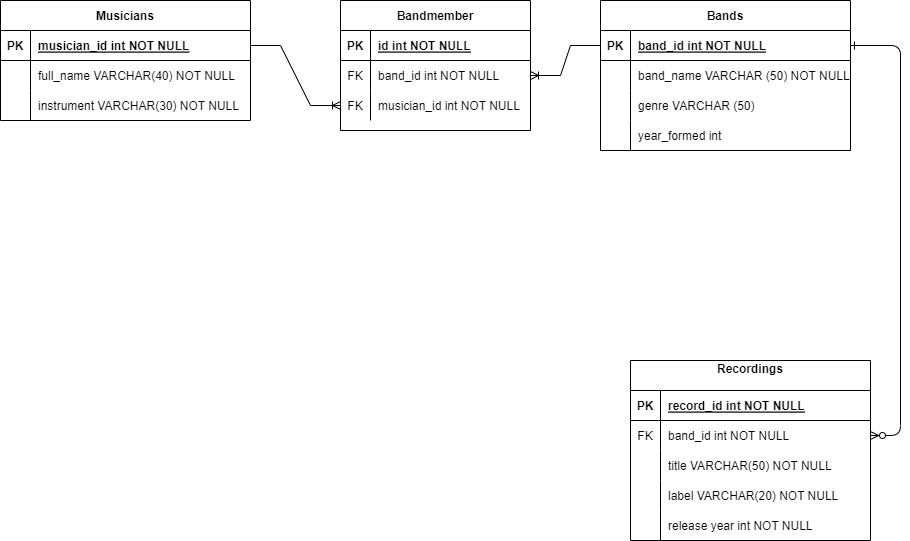

The diagram above was exported from draw.io. Its source (the exported page's mxGraphModel, read from the mxfile embedded in the PNG):
<mxGraphModel dx="937" dy="723" grid="1" gridSize="10" guides="1" tooltips="1" connect="1" arrows="1" fold="1" page="1" pageScale="1" pageWidth="1100" pageHeight="850" math="0" shadow="0" extFonts="Permanent Marker^https://fonts.googleapis.com/css?family=Permanent+Marker">
  <root>
    <mxCell id="0" />
    <mxCell id="1" parent="0" />
    <mxCell id="C-vyLk0tnHw3VtMMgP7b-12" value="" style="edgeStyle=entityRelationEdgeStyle;endArrow=ERzeroToMany;startArrow=ERone;endFill=1;startFill=0;" parent="1" source="C-vyLk0tnHw3VtMMgP7b-3" target="C-vyLk0tnHw3VtMMgP7b-17" edge="1">
      <mxGeometry width="100" height="100" relative="1" as="geometry">
        <mxPoint x="400" y="180" as="sourcePoint" />
        <mxPoint x="460" y="205" as="targetPoint" />
      </mxGeometry>
    </mxCell>
    <mxCell id="C-vyLk0tnHw3VtMMgP7b-2" value="Bands" style="shape=table;startSize=30;container=1;collapsible=1;childLayout=tableLayout;fixedRows=1;rowLines=0;fontStyle=1;align=center;resizeLast=1;" parent="1" vertex="1">
      <mxGeometry x="750" y="120" width="250" height="150" as="geometry" />
    </mxCell>
    <mxCell id="C-vyLk0tnHw3VtMMgP7b-3" value="" style="shape=partialRectangle;collapsible=0;dropTarget=0;pointerEvents=0;fillColor=none;points=[[0,0.5],[1,0.5]];portConstraint=eastwest;top=0;left=0;right=0;bottom=1;" parent="C-vyLk0tnHw3VtMMgP7b-2" vertex="1">
      <mxGeometry y="30" width="250" height="30" as="geometry" />
    </mxCell>
    <mxCell id="C-vyLk0tnHw3VtMMgP7b-4" value="PK" style="shape=partialRectangle;overflow=hidden;connectable=0;fillColor=none;top=0;left=0;bottom=0;right=0;fontStyle=1;" parent="C-vyLk0tnHw3VtMMgP7b-3" vertex="1">
      <mxGeometry width="30" height="30" as="geometry">
        <mxRectangle width="30" height="30" as="alternateBounds" />
      </mxGeometry>
    </mxCell>
    <mxCell id="C-vyLk0tnHw3VtMMgP7b-5" value="band_id int NOT NULL " style="shape=partialRectangle;overflow=hidden;connectable=0;fillColor=none;top=0;left=0;bottom=0;right=0;align=left;spacingLeft=6;fontStyle=5;" parent="C-vyLk0tnHw3VtMMgP7b-3" vertex="1">
      <mxGeometry x="30" width="220" height="30" as="geometry">
        <mxRectangle width="220" height="30" as="alternateBounds" />
      </mxGeometry>
    </mxCell>
    <mxCell id="C-vyLk0tnHw3VtMMgP7b-6" value="" style="shape=partialRectangle;collapsible=0;dropTarget=0;pointerEvents=0;fillColor=none;points=[[0,0.5],[1,0.5]];portConstraint=eastwest;top=0;left=0;right=0;bottom=0;" parent="C-vyLk0tnHw3VtMMgP7b-2" vertex="1">
      <mxGeometry y="60" width="250" height="30" as="geometry" />
    </mxCell>
    <mxCell id="C-vyLk0tnHw3VtMMgP7b-7" value="" style="shape=partialRectangle;overflow=hidden;connectable=0;fillColor=none;top=0;left=0;bottom=0;right=0;" parent="C-vyLk0tnHw3VtMMgP7b-6" vertex="1">
      <mxGeometry width="30" height="30" as="geometry">
        <mxRectangle width="30" height="30" as="alternateBounds" />
      </mxGeometry>
    </mxCell>
    <mxCell id="C-vyLk0tnHw3VtMMgP7b-8" value="band_name VARCHAR (50) NOT NULL" style="shape=partialRectangle;overflow=hidden;connectable=0;fillColor=none;top=0;left=0;bottom=0;right=0;align=left;spacingLeft=6;" parent="C-vyLk0tnHw3VtMMgP7b-6" vertex="1">
      <mxGeometry x="30" width="220" height="30" as="geometry">
        <mxRectangle width="220" height="30" as="alternateBounds" />
      </mxGeometry>
    </mxCell>
    <mxCell id="C-vyLk0tnHw3VtMMgP7b-9" value="" style="shape=partialRectangle;collapsible=0;dropTarget=0;pointerEvents=0;fillColor=none;points=[[0,0.5],[1,0.5]];portConstraint=eastwest;top=0;left=0;right=0;bottom=0;" parent="C-vyLk0tnHw3VtMMgP7b-2" vertex="1">
      <mxGeometry y="90" width="250" height="30" as="geometry" />
    </mxCell>
    <mxCell id="C-vyLk0tnHw3VtMMgP7b-10" value="" style="shape=partialRectangle;overflow=hidden;connectable=0;fillColor=none;top=0;left=0;bottom=0;right=0;" parent="C-vyLk0tnHw3VtMMgP7b-9" vertex="1">
      <mxGeometry width="30" height="30" as="geometry">
        <mxRectangle width="30" height="30" as="alternateBounds" />
      </mxGeometry>
    </mxCell>
    <mxCell id="C-vyLk0tnHw3VtMMgP7b-11" value="genre VARCHAR (50)" style="shape=partialRectangle;overflow=hidden;connectable=0;fillColor=none;top=0;left=0;bottom=0;right=0;align=left;spacingLeft=6;" parent="C-vyLk0tnHw3VtMMgP7b-9" vertex="1">
      <mxGeometry x="30" width="220" height="30" as="geometry">
        <mxRectangle width="220" height="30" as="alternateBounds" />
      </mxGeometry>
    </mxCell>
    <mxCell id="g8G8Mm4g603_Q2ywvcg0-25" value="" style="shape=tableRow;horizontal=0;startSize=0;swimlaneHead=0;swimlaneBody=0;fillColor=none;collapsible=0;dropTarget=0;points=[[0,0.5],[1,0.5]];portConstraint=eastwest;top=0;left=0;right=0;bottom=0;" parent="C-vyLk0tnHw3VtMMgP7b-2" vertex="1">
      <mxGeometry y="120" width="250" height="30" as="geometry" />
    </mxCell>
    <mxCell id="g8G8Mm4g603_Q2ywvcg0-26" value="" style="shape=partialRectangle;connectable=0;fillColor=none;top=0;left=0;bottom=0;right=0;editable=1;overflow=hidden;" parent="g8G8Mm4g603_Q2ywvcg0-25" vertex="1">
      <mxGeometry width="30" height="30" as="geometry">
        <mxRectangle width="30" height="30" as="alternateBounds" />
      </mxGeometry>
    </mxCell>
    <mxCell id="g8G8Mm4g603_Q2ywvcg0-27" value="year_formed int " style="shape=partialRectangle;connectable=0;fillColor=none;top=0;left=0;bottom=0;right=0;align=left;spacingLeft=6;overflow=hidden;" parent="g8G8Mm4g603_Q2ywvcg0-25" vertex="1">
      <mxGeometry x="30" width="220" height="30" as="geometry">
        <mxRectangle width="220" height="30" as="alternateBounds" />
      </mxGeometry>
    </mxCell>
    <mxCell id="C-vyLk0tnHw3VtMMgP7b-13" value="Recordings&#10;" style="shape=table;startSize=30;container=1;collapsible=1;childLayout=tableLayout;fixedRows=1;rowLines=0;fontStyle=1;align=center;resizeLast=1;" parent="1" vertex="1">
      <mxGeometry x="780" y="480" width="240" height="180" as="geometry" />
    </mxCell>
    <mxCell id="C-vyLk0tnHw3VtMMgP7b-14" value="" style="shape=partialRectangle;collapsible=0;dropTarget=0;pointerEvents=0;fillColor=none;points=[[0,0.5],[1,0.5]];portConstraint=eastwest;top=0;left=0;right=0;bottom=1;" parent="C-vyLk0tnHw3VtMMgP7b-13" vertex="1">
      <mxGeometry y="30" width="240" height="30" as="geometry" />
    </mxCell>
    <mxCell id="C-vyLk0tnHw3VtMMgP7b-15" value="PK" style="shape=partialRectangle;overflow=hidden;connectable=0;fillColor=none;top=0;left=0;bottom=0;right=0;fontStyle=1;" parent="C-vyLk0tnHw3VtMMgP7b-14" vertex="1">
      <mxGeometry width="30" height="30" as="geometry">
        <mxRectangle width="30" height="30" as="alternateBounds" />
      </mxGeometry>
    </mxCell>
    <mxCell id="C-vyLk0tnHw3VtMMgP7b-16" value="record_id int NOT NULL " style="shape=partialRectangle;overflow=hidden;connectable=0;fillColor=none;top=0;left=0;bottom=0;right=0;align=left;spacingLeft=6;fontStyle=5;" parent="C-vyLk0tnHw3VtMMgP7b-14" vertex="1">
      <mxGeometry x="30" width="210" height="30" as="geometry">
        <mxRectangle width="210" height="30" as="alternateBounds" />
      </mxGeometry>
    </mxCell>
    <mxCell id="C-vyLk0tnHw3VtMMgP7b-17" value="" style="shape=partialRectangle;collapsible=0;dropTarget=0;pointerEvents=0;fillColor=none;points=[[0,0.5],[1,0.5]];portConstraint=eastwest;top=0;left=0;right=0;bottom=0;" parent="C-vyLk0tnHw3VtMMgP7b-13" vertex="1">
      <mxGeometry y="60" width="240" height="30" as="geometry" />
    </mxCell>
    <mxCell id="C-vyLk0tnHw3VtMMgP7b-18" value="FK" style="shape=partialRectangle;overflow=hidden;connectable=0;fillColor=none;top=0;left=0;bottom=0;right=0;" parent="C-vyLk0tnHw3VtMMgP7b-17" vertex="1">
      <mxGeometry width="30" height="30" as="geometry">
        <mxRectangle width="30" height="30" as="alternateBounds" />
      </mxGeometry>
    </mxCell>
    <mxCell id="C-vyLk0tnHw3VtMMgP7b-19" value="band_id int NOT NULL" style="shape=partialRectangle;overflow=hidden;connectable=0;fillColor=none;top=0;left=0;bottom=0;right=0;align=left;spacingLeft=6;" parent="C-vyLk0tnHw3VtMMgP7b-17" vertex="1">
      <mxGeometry x="30" width="210" height="30" as="geometry">
        <mxRectangle width="210" height="30" as="alternateBounds" />
      </mxGeometry>
    </mxCell>
    <mxCell id="g8G8Mm4g603_Q2ywvcg0-15" value="" style="shape=tableRow;horizontal=0;startSize=0;swimlaneHead=0;swimlaneBody=0;fillColor=none;collapsible=0;dropTarget=0;points=[[0,0.5],[1,0.5]];portConstraint=eastwest;top=0;left=0;right=0;bottom=0;" parent="C-vyLk0tnHw3VtMMgP7b-13" vertex="1">
      <mxGeometry y="90" width="240" height="30" as="geometry" />
    </mxCell>
    <mxCell id="g8G8Mm4g603_Q2ywvcg0-16" value="" style="shape=partialRectangle;connectable=0;fillColor=none;top=0;left=0;bottom=0;right=0;editable=1;overflow=hidden;" parent="g8G8Mm4g603_Q2ywvcg0-15" vertex="1">
      <mxGeometry width="30" height="30" as="geometry">
        <mxRectangle width="30" height="30" as="alternateBounds" />
      </mxGeometry>
    </mxCell>
    <mxCell id="g8G8Mm4g603_Q2ywvcg0-17" value="title VARCHAR(50) NOT NULL" style="shape=partialRectangle;connectable=0;fillColor=none;top=0;left=0;bottom=0;right=0;align=left;spacingLeft=6;overflow=hidden;" parent="g8G8Mm4g603_Q2ywvcg0-15" vertex="1">
      <mxGeometry x="30" width="210" height="30" as="geometry">
        <mxRectangle width="210" height="30" as="alternateBounds" />
      </mxGeometry>
    </mxCell>
    <mxCell id="C-vyLk0tnHw3VtMMgP7b-20" value="" style="shape=partialRectangle;collapsible=0;dropTarget=0;pointerEvents=0;fillColor=none;points=[[0,0.5],[1,0.5]];portConstraint=eastwest;top=0;left=0;right=0;bottom=0;" parent="C-vyLk0tnHw3VtMMgP7b-13" vertex="1">
      <mxGeometry y="120" width="240" height="30" as="geometry" />
    </mxCell>
    <mxCell id="C-vyLk0tnHw3VtMMgP7b-21" value="" style="shape=partialRectangle;overflow=hidden;connectable=0;fillColor=none;top=0;left=0;bottom=0;right=0;" parent="C-vyLk0tnHw3VtMMgP7b-20" vertex="1">
      <mxGeometry width="30" height="30" as="geometry">
        <mxRectangle width="30" height="30" as="alternateBounds" />
      </mxGeometry>
    </mxCell>
    <mxCell id="C-vyLk0tnHw3VtMMgP7b-22" value="label VARCHAR(20) NOT NULL " style="shape=partialRectangle;overflow=hidden;connectable=0;fillColor=none;top=0;left=0;bottom=0;right=0;align=left;spacingLeft=6;" parent="C-vyLk0tnHw3VtMMgP7b-20" vertex="1">
      <mxGeometry x="30" width="210" height="30" as="geometry">
        <mxRectangle width="210" height="30" as="alternateBounds" />
      </mxGeometry>
    </mxCell>
    <mxCell id="g8G8Mm4g603_Q2ywvcg0-18" value="" style="shape=tableRow;horizontal=0;startSize=0;swimlaneHead=0;swimlaneBody=0;fillColor=none;collapsible=0;dropTarget=0;points=[[0,0.5],[1,0.5]];portConstraint=eastwest;top=0;left=0;right=0;bottom=0;" parent="C-vyLk0tnHw3VtMMgP7b-13" vertex="1">
      <mxGeometry y="150" width="240" height="30" as="geometry" />
    </mxCell>
    <mxCell id="g8G8Mm4g603_Q2ywvcg0-19" value="" style="shape=partialRectangle;connectable=0;fillColor=none;top=0;left=0;bottom=0;right=0;editable=1;overflow=hidden;" parent="g8G8Mm4g603_Q2ywvcg0-18" vertex="1">
      <mxGeometry width="30" height="30" as="geometry">
        <mxRectangle width="30" height="30" as="alternateBounds" />
      </mxGeometry>
    </mxCell>
    <mxCell id="g8G8Mm4g603_Q2ywvcg0-20" value="release year int NOT NULL" style="shape=partialRectangle;connectable=0;fillColor=none;top=0;left=0;bottom=0;right=0;align=left;spacingLeft=6;overflow=hidden;" parent="g8G8Mm4g603_Q2ywvcg0-18" vertex="1">
      <mxGeometry x="30" width="210" height="30" as="geometry">
        <mxRectangle width="210" height="30" as="alternateBounds" />
      </mxGeometry>
    </mxCell>
    <mxCell id="C-vyLk0tnHw3VtMMgP7b-23" value="Musicians" style="shape=table;startSize=30;container=1;collapsible=1;childLayout=tableLayout;fixedRows=1;rowLines=0;fontStyle=1;align=center;resizeLast=1;" parent="1" vertex="1">
      <mxGeometry x="150" y="120" width="250" height="120" as="geometry" />
    </mxCell>
    <mxCell id="C-vyLk0tnHw3VtMMgP7b-24" value="" style="shape=partialRectangle;collapsible=0;dropTarget=0;pointerEvents=0;fillColor=none;points=[[0,0.5],[1,0.5]];portConstraint=eastwest;top=0;left=0;right=0;bottom=1;" parent="C-vyLk0tnHw3VtMMgP7b-23" vertex="1">
      <mxGeometry y="30" width="250" height="30" as="geometry" />
    </mxCell>
    <mxCell id="C-vyLk0tnHw3VtMMgP7b-25" value="PK" style="shape=partialRectangle;overflow=hidden;connectable=0;fillColor=none;top=0;left=0;bottom=0;right=0;fontStyle=1;" parent="C-vyLk0tnHw3VtMMgP7b-24" vertex="1">
      <mxGeometry width="30" height="30" as="geometry">
        <mxRectangle width="30" height="30" as="alternateBounds" />
      </mxGeometry>
    </mxCell>
    <mxCell id="C-vyLk0tnHw3VtMMgP7b-26" value="musician_id int NOT NULL " style="shape=partialRectangle;overflow=hidden;connectable=0;fillColor=none;top=0;left=0;bottom=0;right=0;align=left;spacingLeft=6;fontStyle=5;" parent="C-vyLk0tnHw3VtMMgP7b-24" vertex="1">
      <mxGeometry x="30" width="220" height="30" as="geometry">
        <mxRectangle width="220" height="30" as="alternateBounds" />
      </mxGeometry>
    </mxCell>
    <mxCell id="C-vyLk0tnHw3VtMMgP7b-27" value="" style="shape=partialRectangle;collapsible=0;dropTarget=0;pointerEvents=0;fillColor=none;points=[[0,0.5],[1,0.5]];portConstraint=eastwest;top=0;left=0;right=0;bottom=0;" parent="C-vyLk0tnHw3VtMMgP7b-23" vertex="1">
      <mxGeometry y="60" width="250" height="30" as="geometry" />
    </mxCell>
    <mxCell id="C-vyLk0tnHw3VtMMgP7b-28" value="" style="shape=partialRectangle;overflow=hidden;connectable=0;fillColor=none;top=0;left=0;bottom=0;right=0;" parent="C-vyLk0tnHw3VtMMgP7b-27" vertex="1">
      <mxGeometry width="30" height="30" as="geometry">
        <mxRectangle width="30" height="30" as="alternateBounds" />
      </mxGeometry>
    </mxCell>
    <mxCell id="C-vyLk0tnHw3VtMMgP7b-29" value="full_name VARCHAR(40) NOT NULL" style="shape=partialRectangle;overflow=hidden;connectable=0;fillColor=none;top=0;left=0;bottom=0;right=0;align=left;spacingLeft=6;" parent="C-vyLk0tnHw3VtMMgP7b-27" vertex="1">
      <mxGeometry x="30" width="220" height="30" as="geometry">
        <mxRectangle width="220" height="30" as="alternateBounds" />
      </mxGeometry>
    </mxCell>
    <mxCell id="g8G8Mm4g603_Q2ywvcg0-38" value="" style="shape=tableRow;horizontal=0;startSize=0;swimlaneHead=0;swimlaneBody=0;fillColor=none;collapsible=0;dropTarget=0;points=[[0,0.5],[1,0.5]];portConstraint=eastwest;top=0;left=0;right=0;bottom=0;" parent="C-vyLk0tnHw3VtMMgP7b-23" vertex="1">
      <mxGeometry y="90" width="250" height="30" as="geometry" />
    </mxCell>
    <mxCell id="g8G8Mm4g603_Q2ywvcg0-39" value="" style="shape=partialRectangle;connectable=0;fillColor=none;top=0;left=0;bottom=0;right=0;editable=1;overflow=hidden;" parent="g8G8Mm4g603_Q2ywvcg0-38" vertex="1">
      <mxGeometry width="30" height="30" as="geometry">
        <mxRectangle width="30" height="30" as="alternateBounds" />
      </mxGeometry>
    </mxCell>
    <mxCell id="g8G8Mm4g603_Q2ywvcg0-40" value="instrument VARCHAR(30) NOT NULL" style="shape=partialRectangle;connectable=0;fillColor=none;top=0;left=0;bottom=0;right=0;align=left;spacingLeft=6;overflow=hidden;" parent="g8G8Mm4g603_Q2ywvcg0-38" vertex="1">
      <mxGeometry x="30" width="220" height="30" as="geometry">
        <mxRectangle width="220" height="30" as="alternateBounds" />
      </mxGeometry>
    </mxCell>
    <mxCell id="g8G8Mm4g603_Q2ywvcg0-1" value="Bandmember" style="shape=table;startSize=30;container=1;collapsible=1;childLayout=tableLayout;fixedRows=1;rowLines=0;fontStyle=1;align=center;resizeLast=1;" parent="1" vertex="1">
      <mxGeometry x="490" y="120" width="190" height="130" as="geometry" />
    </mxCell>
    <mxCell id="g8G8Mm4g603_Q2ywvcg0-2" value="" style="shape=tableRow;horizontal=0;startSize=0;swimlaneHead=0;swimlaneBody=0;fillColor=none;collapsible=0;dropTarget=0;points=[[0,0.5],[1,0.5]];portConstraint=eastwest;top=0;left=0;right=0;bottom=1;" parent="g8G8Mm4g603_Q2ywvcg0-1" vertex="1">
      <mxGeometry y="30" width="190" height="30" as="geometry" />
    </mxCell>
    <mxCell id="g8G8Mm4g603_Q2ywvcg0-3" value="PK" style="shape=partialRectangle;connectable=0;fillColor=none;top=0;left=0;bottom=0;right=0;fontStyle=1;overflow=hidden;" parent="g8G8Mm4g603_Q2ywvcg0-2" vertex="1">
      <mxGeometry width="30" height="30" as="geometry">
        <mxRectangle width="30" height="30" as="alternateBounds" />
      </mxGeometry>
    </mxCell>
    <mxCell id="g8G8Mm4g603_Q2ywvcg0-4" value="id int NOT NULL" style="shape=partialRectangle;connectable=0;fillColor=none;top=0;left=0;bottom=0;right=0;align=left;spacingLeft=6;fontStyle=5;overflow=hidden;" parent="g8G8Mm4g603_Q2ywvcg0-2" vertex="1">
      <mxGeometry x="30" width="160" height="30" as="geometry">
        <mxRectangle width="160" height="30" as="alternateBounds" />
      </mxGeometry>
    </mxCell>
    <mxCell id="g8G8Mm4g603_Q2ywvcg0-5" value="" style="shape=tableRow;horizontal=0;startSize=0;swimlaneHead=0;swimlaneBody=0;fillColor=none;collapsible=0;dropTarget=0;points=[[0,0.5],[1,0.5]];portConstraint=eastwest;top=0;left=0;right=0;bottom=0;" parent="g8G8Mm4g603_Q2ywvcg0-1" vertex="1">
      <mxGeometry y="60" width="190" height="30" as="geometry" />
    </mxCell>
    <mxCell id="g8G8Mm4g603_Q2ywvcg0-6" value="FK" style="shape=partialRectangle;connectable=0;fillColor=none;top=0;left=0;bottom=0;right=0;editable=1;overflow=hidden;" parent="g8G8Mm4g603_Q2ywvcg0-5" vertex="1">
      <mxGeometry width="30" height="30" as="geometry">
        <mxRectangle width="30" height="30" as="alternateBounds" />
      </mxGeometry>
    </mxCell>
    <mxCell id="g8G8Mm4g603_Q2ywvcg0-7" value="band_id int NOT NULL" style="shape=partialRectangle;connectable=0;fillColor=none;top=0;left=0;bottom=0;right=0;align=left;spacingLeft=6;overflow=hidden;" parent="g8G8Mm4g603_Q2ywvcg0-5" vertex="1">
      <mxGeometry x="30" width="160" height="30" as="geometry">
        <mxRectangle width="160" height="30" as="alternateBounds" />
      </mxGeometry>
    </mxCell>
    <mxCell id="g8G8Mm4g603_Q2ywvcg0-8" value="" style="shape=tableRow;horizontal=0;startSize=0;swimlaneHead=0;swimlaneBody=0;fillColor=none;collapsible=0;dropTarget=0;points=[[0,0.5],[1,0.5]];portConstraint=eastwest;top=0;left=0;right=0;bottom=0;" parent="g8G8Mm4g603_Q2ywvcg0-1" vertex="1">
      <mxGeometry y="90" width="190" height="30" as="geometry" />
    </mxCell>
    <mxCell id="g8G8Mm4g603_Q2ywvcg0-9" value="FK" style="shape=partialRectangle;connectable=0;fillColor=none;top=0;left=0;bottom=0;right=0;editable=1;overflow=hidden;" parent="g8G8Mm4g603_Q2ywvcg0-8" vertex="1">
      <mxGeometry width="30" height="30" as="geometry">
        <mxRectangle width="30" height="30" as="alternateBounds" />
      </mxGeometry>
    </mxCell>
    <mxCell id="g8G8Mm4g603_Q2ywvcg0-10" value="musician_id int NOT NULL" style="shape=partialRectangle;connectable=0;fillColor=none;top=0;left=0;bottom=0;right=0;align=left;spacingLeft=6;overflow=hidden;" parent="g8G8Mm4g603_Q2ywvcg0-8" vertex="1">
      <mxGeometry x="30" width="160" height="30" as="geometry">
        <mxRectangle width="160" height="30" as="alternateBounds" />
      </mxGeometry>
    </mxCell>
    <mxCell id="g8G8Mm4g603_Q2ywvcg0-33" value="" style="edgeStyle=entityRelationEdgeStyle;fontSize=12;html=1;endArrow=ERoneToMany;rounded=0;exitX=0;exitY=0.5;exitDx=0;exitDy=0;" parent="1" source="C-vyLk0tnHw3VtMMgP7b-3" target="g8G8Mm4g603_Q2ywvcg0-5" edge="1">
      <mxGeometry width="100" height="100" relative="1" as="geometry">
        <mxPoint x="230" y="510" as="sourcePoint" />
        <mxPoint x="330" y="410" as="targetPoint" />
      </mxGeometry>
    </mxCell>
    <mxCell id="g8G8Mm4g603_Q2ywvcg0-34" value="" style="edgeStyle=entityRelationEdgeStyle;fontSize=12;html=1;endArrow=ERoneToMany;rounded=0;entryX=0;entryY=0.5;entryDx=0;entryDy=0;" parent="1" source="C-vyLk0tnHw3VtMMgP7b-24" target="g8G8Mm4g603_Q2ywvcg0-8" edge="1">
      <mxGeometry width="100" height="100" relative="1" as="geometry">
        <mxPoint x="-160" y="168" as="sourcePoint" />
        <mxPoint x="124" y="250" as="targetPoint" />
      </mxGeometry>
    </mxCell>
  </root>
</mxGraphModel>